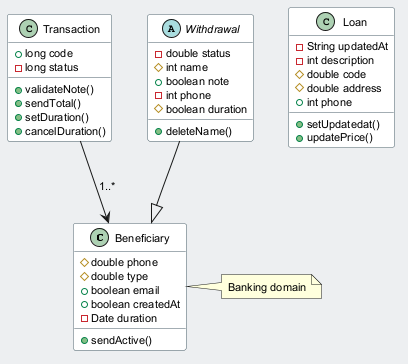

The diagram above was rendered by PlantUML. Its source (embedded in the PNG):
@startuml
skinparam backgroundColor #ECEFF1
skinparam classBackgroundColor #FFFFFF
skinparam classBorderColor #455A64
skinparam defaultFontSize 11
class Beneficiary {
  #double phone
  #double type
  +boolean email
  +boolean createdAt
  -Date duration
  +sendActive()
}
class Transaction {
  +long code
  -long status
  +validateNote()
  +sendTotal()
  +setDuration()
  +cancelDuration()
}
class Loan {
  -String updatedAt
  -int description
  #double code
  #double address
  +int phone
  +setUpdatedat()
  +updatePrice()
}
abstract class Withdrawal {
  -double status
  #int name
  +boolean note
  -int phone
  #boolean duration
  +deleteName()
}
Withdrawal --|> Beneficiary
Transaction --> Beneficiary : "1..*"
note right of Beneficiary : Banking domain
@enduml